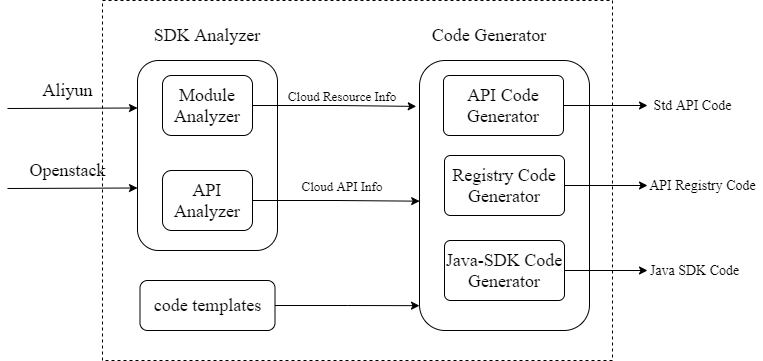

The diagram above was exported from draw.io. Its source (the exported page's mxGraphModel, read from the mxfile embedded in the PNG):
<mxGraphModel dx="832" dy="568" grid="1" gridSize="10" guides="1" tooltips="1" connect="1" arrows="1" fold="1" page="1" pageScale="1" pageWidth="827" pageHeight="1169" math="0" shadow="0">
  <root>
    <mxCell id="0" />
    <mxCell id="1" parent="0" />
    <mxCell id="ulVD1x0cUg9-8gZcczKy-1" value="" style="rounded=0;whiteSpace=wrap;html=1;dashed=1;" parent="1" vertex="1">
      <mxGeometry x="115" y="100" width="510" height="360" as="geometry" />
    </mxCell>
    <mxCell id="ulVD1x0cUg9-8gZcczKy-2" value="&lt;div style=&quot;&quot;&gt;&lt;br&gt;&lt;/div&gt;" style="rounded=1;whiteSpace=wrap;html=1;align=center;" parent="1" vertex="1">
      <mxGeometry x="150" y="160" width="140" height="190" as="geometry" />
    </mxCell>
    <mxCell id="ulVD1x0cUg9-8gZcczKy-3" value="&lt;font face=&quot;Times New Roman&quot;&gt;SDK Analyzer&lt;/font&gt;" style="text;html=1;strokeColor=none;fillColor=none;align=center;verticalAlign=middle;whiteSpace=wrap;rounded=0;fontSize=18;rotation=0;" parent="1" vertex="1">
      <mxGeometry x="160" y="120" width="120" height="30" as="geometry" />
    </mxCell>
    <mxCell id="dfvdvxh7a8Z9M93y8gtB-12" style="edgeStyle=orthogonalEdgeStyle;rounded=0;orthogonalLoop=1;jettySize=auto;html=1;exitX=1;exitY=0.5;exitDx=0;exitDy=0;entryX=0;entryY=0.908;entryDx=0;entryDy=0;entryPerimeter=0;" parent="1" source="ulVD1x0cUg9-8gZcczKy-8" target="dfvdvxh7a8Z9M93y8gtB-3" edge="1">
      <mxGeometry relative="1" as="geometry" />
    </mxCell>
    <mxCell id="ulVD1x0cUg9-8gZcczKy-8" value="&lt;font face=&quot;Times New Roman&quot;&gt;code templates&lt;/font&gt;" style="rounded=1;whiteSpace=wrap;html=1;labelBackgroundColor=none;fontSize=18;" parent="1" vertex="1">
      <mxGeometry x="152.5" y="380" width="135" height="50" as="geometry" />
    </mxCell>
    <mxCell id="ulVD1x0cUg9-8gZcczKy-9" value="" style="endArrow=classic;html=1;rounded=0;fontSize=18;entryX=0;entryY=0.25;entryDx=0;entryDy=0;" parent="1" target="ulVD1x0cUg9-8gZcczKy-2" edge="1">
      <mxGeometry width="50" height="50" relative="1" as="geometry">
        <mxPoint x="20" y="208" as="sourcePoint" />
        <mxPoint x="130" y="210" as="targetPoint" />
      </mxGeometry>
    </mxCell>
    <mxCell id="ulVD1x0cUg9-8gZcczKy-10" value="&lt;font face=&quot;Times New Roman&quot;&gt;Aliyun&lt;/font&gt;" style="text;html=1;align=center;verticalAlign=middle;resizable=0;points=[];autosize=1;strokeColor=none;fillColor=none;fontSize=18;" parent="1" vertex="1">
      <mxGeometry x="45" y="175" width="70" height="30" as="geometry" />
    </mxCell>
    <mxCell id="ulVD1x0cUg9-8gZcczKy-12" value="" style="endArrow=classic;html=1;rounded=0;fontSize=18;entryX=0;entryY=0.25;entryDx=0;entryDy=0;" parent="1" edge="1">
      <mxGeometry width="50" height="50" relative="1" as="geometry">
        <mxPoint x="20" y="288" as="sourcePoint" />
        <mxPoint x="150" y="287.5" as="targetPoint" />
        <Array as="points" />
      </mxGeometry>
    </mxCell>
    <mxCell id="ulVD1x0cUg9-8gZcczKy-13" value="&lt;font face=&quot;Times New Roman&quot;&gt;Openstack&lt;/font&gt;" style="text;html=1;align=center;verticalAlign=middle;resizable=0;points=[];autosize=1;strokeColor=none;fillColor=none;fontSize=18;" parent="1" vertex="1">
      <mxGeometry x="35" y="255" width="90" height="30" as="geometry" />
    </mxCell>
    <mxCell id="dfvdvxh7a8Z9M93y8gtB-16" style="edgeStyle=orthogonalEdgeStyle;rounded=0;orthogonalLoop=1;jettySize=auto;html=1;exitX=1;exitY=0.5;exitDx=0;exitDy=0;entryX=-0.019;entryY=0.17;entryDx=0;entryDy=0;entryPerimeter=0;" parent="1" source="dfvdvxh7a8Z9M93y8gtB-1" target="dfvdvxh7a8Z9M93y8gtB-3" edge="1">
      <mxGeometry relative="1" as="geometry" />
    </mxCell>
    <mxCell id="dfvdvxh7a8Z9M93y8gtB-1" value="&lt;p&gt;&lt;font face=&quot;Times New Roman&quot; style=&quot;font-size: 18px&quot;&gt;Module Analyzer&lt;/font&gt;&lt;/p&gt;" style="rounded=1;whiteSpace=wrap;html=1;" parent="1" vertex="1">
      <mxGeometry x="175" y="175" width="90" height="60" as="geometry" />
    </mxCell>
    <mxCell id="dfvdvxh7a8Z9M93y8gtB-19" style="edgeStyle=orthogonalEdgeStyle;rounded=0;orthogonalLoop=1;jettySize=auto;html=1;exitX=1;exitY=0.5;exitDx=0;exitDy=0;entryX=0.001;entryY=0.521;entryDx=0;entryDy=0;entryPerimeter=0;" parent="1" source="dfvdvxh7a8Z9M93y8gtB-2" target="dfvdvxh7a8Z9M93y8gtB-3" edge="1">
      <mxGeometry relative="1" as="geometry" />
    </mxCell>
    <mxCell id="dfvdvxh7a8Z9M93y8gtB-2" value="&lt;p&gt;&lt;font face=&quot;Times New Roman&quot; style=&quot;font-size: 18px&quot;&gt;API Analyzer&lt;/font&gt;&lt;/p&gt;" style="rounded=1;whiteSpace=wrap;html=1;" parent="1" vertex="1">
      <mxGeometry x="175" y="270" width="90" height="60" as="geometry" />
    </mxCell>
    <mxCell id="dfvdvxh7a8Z9M93y8gtB-3" value="&lt;div style=&quot;&quot;&gt;&lt;br&gt;&lt;/div&gt;" style="rounded=1;whiteSpace=wrap;html=1;align=center;" parent="1" vertex="1">
      <mxGeometry x="432" y="160" width="170" height="270" as="geometry" />
    </mxCell>
    <mxCell id="dfvdvxh7a8Z9M93y8gtB-4" value="&lt;font face=&quot;Times New Roman&quot;&gt;Code Generator&lt;/font&gt;" style="text;html=1;strokeColor=none;fillColor=none;align=center;verticalAlign=middle;whiteSpace=wrap;rounded=0;fontSize=18;rotation=0;" parent="1" vertex="1">
      <mxGeometry x="442" y="120" width="120" height="30" as="geometry" />
    </mxCell>
    <mxCell id="dfvdvxh7a8Z9M93y8gtB-23" style="edgeStyle=orthogonalEdgeStyle;rounded=0;orthogonalLoop=1;jettySize=auto;html=1;exitX=1;exitY=0.5;exitDx=0;exitDy=0;" parent="1" source="dfvdvxh7a8Z9M93y8gtB-6" edge="1">
      <mxGeometry relative="1" as="geometry">
        <mxPoint x="660" y="205" as="targetPoint" />
      </mxGeometry>
    </mxCell>
    <mxCell id="dfvdvxh7a8Z9M93y8gtB-6" value="&lt;p&gt;&lt;font face=&quot;Times New Roman&quot;&gt;&lt;span style=&quot;font-size: 18px&quot;&gt;API Code Generator&lt;/span&gt;&lt;/font&gt;&lt;/p&gt;" style="rounded=1;whiteSpace=wrap;html=1;arcSize=10;" parent="1" vertex="1">
      <mxGeometry x="456" y="175" width="120" height="60" as="geometry" />
    </mxCell>
    <mxCell id="dfvdvxh7a8Z9M93y8gtB-24" style="edgeStyle=orthogonalEdgeStyle;rounded=0;orthogonalLoop=1;jettySize=auto;html=1;exitX=1;exitY=0.5;exitDx=0;exitDy=0;" parent="1" source="dfvdvxh7a8Z9M93y8gtB-7" edge="1">
      <mxGeometry relative="1" as="geometry">
        <mxPoint x="660" y="285" as="targetPoint" />
      </mxGeometry>
    </mxCell>
    <mxCell id="dfvdvxh7a8Z9M93y8gtB-7" value="&lt;p&gt;&lt;font face=&quot;Times New Roman&quot;&gt;&lt;span style=&quot;font-size: 18px&quot;&gt;Registry Code Generator&lt;/span&gt;&lt;/font&gt;&lt;/p&gt;" style="rounded=1;whiteSpace=wrap;html=1;arcSize=10;" parent="1" vertex="1">
      <mxGeometry x="457" y="255" width="120" height="60" as="geometry" />
    </mxCell>
    <mxCell id="dfvdvxh7a8Z9M93y8gtB-25" style="edgeStyle=orthogonalEdgeStyle;rounded=0;orthogonalLoop=1;jettySize=auto;html=1;exitX=1;exitY=0.5;exitDx=0;exitDy=0;" parent="1" source="dfvdvxh7a8Z9M93y8gtB-8" edge="1">
      <mxGeometry relative="1" as="geometry">
        <mxPoint x="660" y="370" as="targetPoint" />
      </mxGeometry>
    </mxCell>
    <mxCell id="dfvdvxh7a8Z9M93y8gtB-8" value="&lt;p&gt;&lt;font face=&quot;Times New Roman&quot;&gt;&lt;span style=&quot;font-size: 18px&quot;&gt;Java-SDK Code Generator&lt;/span&gt;&lt;/font&gt;&lt;/p&gt;" style="rounded=1;whiteSpace=wrap;html=1;arcSize=10;" parent="1" vertex="1">
      <mxGeometry x="457" y="340" width="120" height="60" as="geometry" />
    </mxCell>
    <mxCell id="dfvdvxh7a8Z9M93y8gtB-20" value="&lt;font face=&quot;Times New Roman&quot;&gt;&lt;span style=&quot;font-size: 13px&quot;&gt;Cloud Resource Info&lt;br&gt;&lt;/span&gt;&lt;/font&gt;" style="text;html=1;strokeColor=none;fillColor=none;align=center;verticalAlign=middle;whiteSpace=wrap;rounded=0;fontSize=18;rotation=0;" parent="1" vertex="1">
      <mxGeometry x="280" y="180" width="150" height="30" as="geometry" />
    </mxCell>
    <mxCell id="dfvdvxh7a8Z9M93y8gtB-22" value="&lt;font face=&quot;Times New Roman&quot;&gt;&lt;span style=&quot;font-size: 13px&quot;&gt;Cloud API Info&lt;br&gt;&lt;/span&gt;&lt;/font&gt;" style="text;html=1;strokeColor=none;fillColor=none;align=center;verticalAlign=middle;whiteSpace=wrap;rounded=0;fontSize=18;rotation=0;" parent="1" vertex="1">
      <mxGeometry x="280" y="270" width="150" height="30" as="geometry" />
    </mxCell>
    <mxCell id="dfvdvxh7a8Z9M93y8gtB-26" value="&lt;font face=&quot;Times New Roman&quot; style=&quot;font-size: 14px&quot;&gt;Std API Code&lt;/font&gt;" style="text;html=1;align=center;verticalAlign=middle;resizable=0;points=[];autosize=1;strokeColor=none;fillColor=none;" parent="1" vertex="1">
      <mxGeometry x="660" y="195" width="90" height="20" as="geometry" />
    </mxCell>
    <mxCell id="dfvdvxh7a8Z9M93y8gtB-27" value="&lt;font face=&quot;Times New Roman&quot;&gt;&lt;span style=&quot;font-size: 14px&quot;&gt;API Registry Code&lt;/span&gt;&lt;/font&gt;" style="text;html=1;align=center;verticalAlign=middle;resizable=0;points=[];autosize=1;strokeColor=none;fillColor=none;" parent="1" vertex="1">
      <mxGeometry x="655" y="275" width="120" height="20" as="geometry" />
    </mxCell>
    <mxCell id="dfvdvxh7a8Z9M93y8gtB-28" value="&lt;font face=&quot;Times New Roman&quot;&gt;&lt;span style=&quot;font-size: 14px&quot;&gt;Java SDK Code&lt;/span&gt;&lt;/font&gt;" style="text;html=1;align=center;verticalAlign=middle;resizable=0;points=[];autosize=1;strokeColor=none;fillColor=none;" parent="1" vertex="1">
      <mxGeometry x="652" y="360" width="110" height="20" as="geometry" />
    </mxCell>
  </root>
</mxGraphModel>